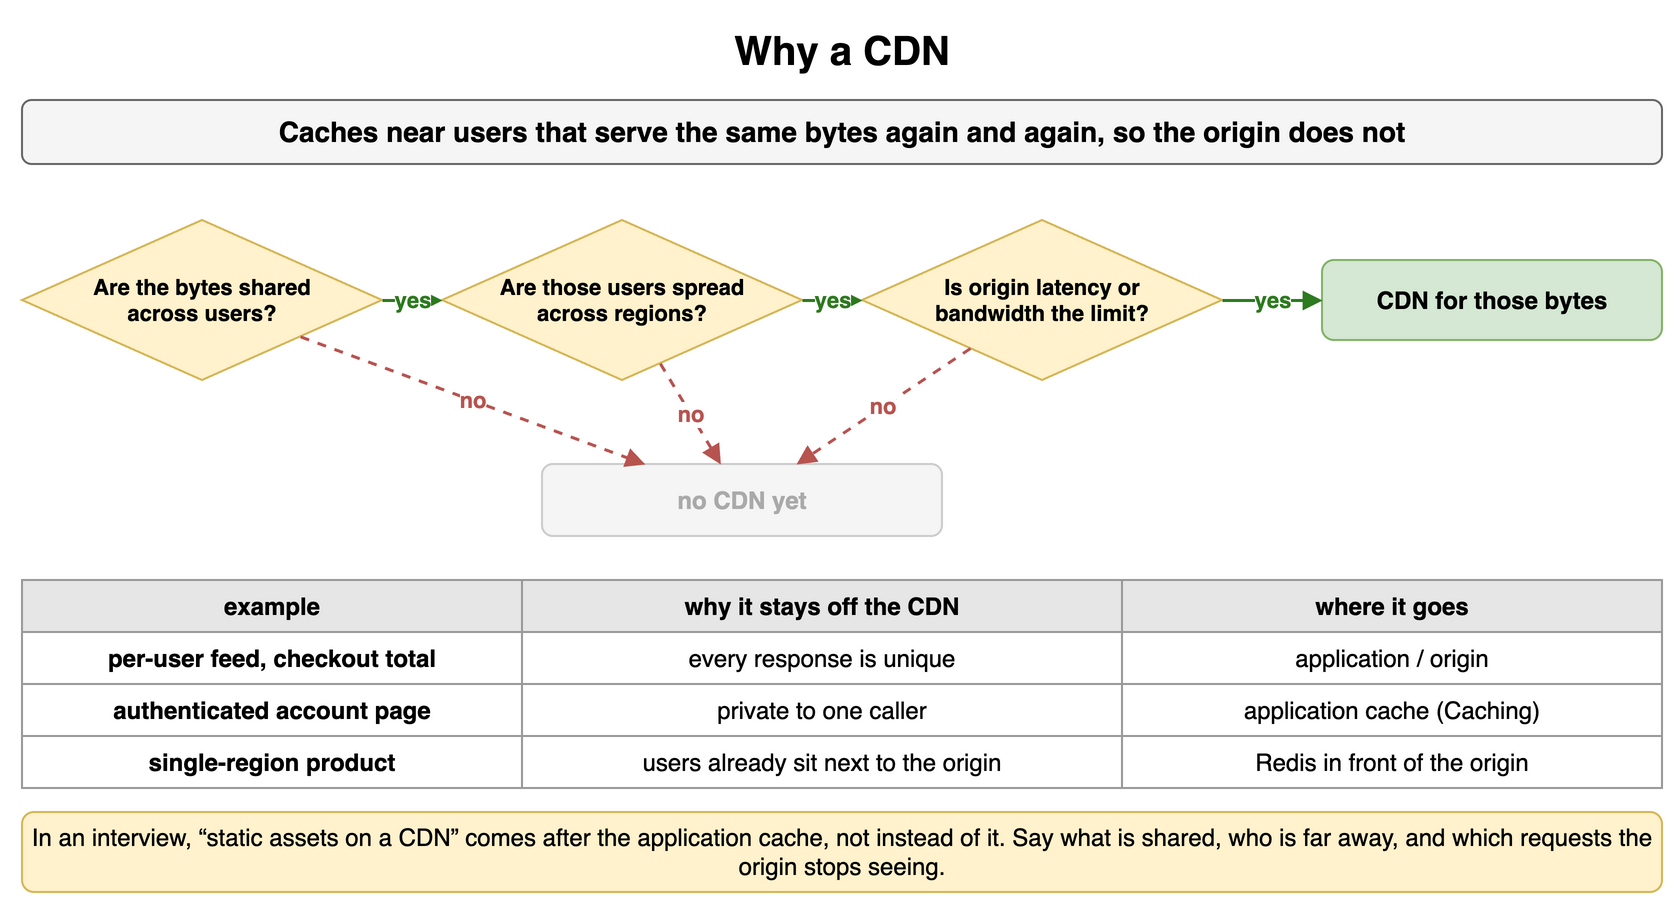

The diagram above was exported from draw.io. Its source (the exported page's mxGraphModel, read from the mxfile embedded in the PNG):
<mxGraphModel dx="900" dy="460" grid="1" gridSize="10" guides="1" tooltips="1" connect="1" arrows="1" fold="1" page="1" pageScale="1" pageWidth="900" pageHeight="460" math="0" shadow="0">
  <root>
    <mxCell id="0" />
    <mxCell id="1" parent="0" />
    <mxCell id="c11" value="Why a CDN" style="text;html=1;align=center;verticalAlign=middle;whiteSpace=wrap;fontSize=20;fontStyle=1;" vertex="1" parent="1">
      <mxGeometry x="40" y="10" width="820" height="30" as="geometry" />
    </mxCell>
    <mxCell id="c12" value="Caches near users that serve the same bytes again and again, so the origin does not" style="rounded=1;whiteSpace=wrap;html=1;fillColor=#f5f5f5;strokeColor=#666666;fontStyle=1;fontSize=14;" vertex="1" parent="1">
      <mxGeometry x="40" y="50" width="820" height="32" as="geometry" />
    </mxCell>
    <mxCell id="c13" value="Are the bytes shared&lt;br&gt;across users?" style="rhombus;whiteSpace=wrap;html=1;fillColor=#fff2cc;strokeColor=#d6b656;fontSize=11;fontStyle=1;" vertex="1" parent="1">
      <mxGeometry x="40" y="110" width="180" height="80" as="geometry" />
    </mxCell>
    <mxCell id="c14" value="Are those users spread&lt;br&gt;across regions?" style="rhombus;whiteSpace=wrap;html=1;fillColor=#fff2cc;strokeColor=#d6b656;fontSize=11;fontStyle=1;" vertex="1" parent="1">
      <mxGeometry x="250" y="110" width="180" height="80" as="geometry" />
    </mxCell>
    <mxCell id="c15" value="yes" style="endArrow=block;endSize=6;html=1;strokeWidth=1.5;strokeColor=#2d7a1f;fontSize=11;labelBackgroundColor=#ffffff;fontColor=#2d7a1f;fontStyle=1;" edge="1" parent="1" source="c13" target="c14">
      <mxGeometry relative="1" as="geometry" />
    </mxCell>
    <mxCell id="c16" value="Is origin latency or&lt;br&gt;bandwidth the limit?" style="rhombus;whiteSpace=wrap;html=1;fillColor=#fff2cc;strokeColor=#d6b656;fontSize=11;fontStyle=1;" vertex="1" parent="1">
      <mxGeometry x="460" y="110" width="180" height="80" as="geometry" />
    </mxCell>
    <mxCell id="c17" value="yes" style="endArrow=block;endSize=6;html=1;strokeWidth=1.5;strokeColor=#2d7a1f;fontSize=11;labelBackgroundColor=#ffffff;fontColor=#2d7a1f;fontStyle=1;" edge="1" parent="1" source="c14" target="c16">
      <mxGeometry relative="1" as="geometry" />
    </mxCell>
    <mxCell id="c18" value="CDN for those bytes" style="rounded=1;whiteSpace=wrap;html=1;fillColor=#d5e8d4;strokeColor=#82b366;fontSize=12;align=center;fontStyle=1;" vertex="1" parent="1">
      <mxGeometry x="690" y="130" width="170" height="40" as="geometry" />
    </mxCell>
    <mxCell id="c19" value="yes" style="endArrow=block;endSize=6;html=1;strokeWidth=1.5;strokeColor=#2d7a1f;fontSize=11;labelBackgroundColor=#ffffff;fontColor=#2d7a1f;fontStyle=1;" edge="1" parent="1" source="c16" target="c18">
      <mxGeometry relative="1" as="geometry" />
    </mxCell>
    <mxCell id="c110" value="no CDN yet" style="rounded=1;whiteSpace=wrap;html=1;fillColor=#f5f5f5;strokeColor=#cccccc;fontSize=12;align=center;fontStyle=1;fontColor=#aaaaaa;" vertex="1" parent="1">
      <mxGeometry x="300" y="232" width="200" height="36" as="geometry" />
    </mxCell>
    <mxCell id="c111" value="no" style="endArrow=block;endSize=6;html=1;strokeWidth=1.5;strokeColor=#b85450;fontSize=11;labelBackgroundColor=#ffffff;fontColor=#b85450;fontStyle=1;dashed=1;" edge="1" parent="1" source="c13" target="c110">
      <mxGeometry relative="1" as="geometry" />
    </mxCell>
    <mxCell id="c112" value="no" style="endArrow=block;endSize=6;html=1;strokeWidth=1.5;strokeColor=#b85450;fontSize=11;labelBackgroundColor=#ffffff;fontColor=#b85450;fontStyle=1;dashed=1;" edge="1" parent="1" source="c14" target="c110">
      <mxGeometry relative="1" as="geometry" />
    </mxCell>
    <mxCell id="c113" value="no" style="endArrow=block;endSize=6;html=1;strokeWidth=1.5;strokeColor=#b85450;fontSize=11;labelBackgroundColor=#ffffff;fontColor=#b85450;fontStyle=1;dashed=1;" edge="1" parent="1" source="c16" target="c110">
      <mxGeometry relative="1" as="geometry" />
    </mxCell>
    <mxCell id="c114" value="example" style="whiteSpace=wrap;html=1;fillColor=#e6e6e6;strokeColor=#999999;fontStyle=1;fontSize=12;" vertex="1" parent="1">
      <mxGeometry x="40" y="290" width="250" height="26" as="geometry" />
    </mxCell>
    <mxCell id="c115" value="why it stays off the CDN" style="whiteSpace=wrap;html=1;fillColor=#e6e6e6;strokeColor=#999999;fontStyle=1;fontSize=12;" vertex="1" parent="1">
      <mxGeometry x="290" y="290" width="300" height="26" as="geometry" />
    </mxCell>
    <mxCell id="c116" value="where it goes" style="whiteSpace=wrap;html=1;fillColor=#e6e6e6;strokeColor=#999999;fontStyle=1;fontSize=12;" vertex="1" parent="1">
      <mxGeometry x="590" y="290" width="270" height="26" as="geometry" />
    </mxCell>
    <mxCell id="c117" value="per-user feed, checkout total" style="whiteSpace=wrap;html=1;strokeColor=#999999;fontSize=12;fillColor=#ffffff;fontStyle=1;" vertex="1" parent="1">
      <mxGeometry x="40" y="316" width="250" height="26" as="geometry" />
    </mxCell>
    <mxCell id="c118" value="every response is unique" style="whiteSpace=wrap;html=1;strokeColor=#999999;fontSize=12;fillColor=#ffffff;" vertex="1" parent="1">
      <mxGeometry x="290" y="316" width="300" height="26" as="geometry" />
    </mxCell>
    <mxCell id="c119" value="application / origin" style="whiteSpace=wrap;html=1;strokeColor=#999999;fontSize=12;fillColor=#ffffff;" vertex="1" parent="1">
      <mxGeometry x="590" y="316" width="270" height="26" as="geometry" />
    </mxCell>
    <mxCell id="c120" value="authenticated account page" style="whiteSpace=wrap;html=1;strokeColor=#999999;fontSize=12;fillColor=#ffffff;fontStyle=1;" vertex="1" parent="1">
      <mxGeometry x="40" y="342" width="250" height="26" as="geometry" />
    </mxCell>
    <mxCell id="c121" value="private to one caller" style="whiteSpace=wrap;html=1;strokeColor=#999999;fontSize=12;fillColor=#ffffff;" vertex="1" parent="1">
      <mxGeometry x="290" y="342" width="300" height="26" as="geometry" />
    </mxCell>
    <mxCell id="c122" value="application cache (Caching)" style="whiteSpace=wrap;html=1;strokeColor=#999999;fontSize=12;fillColor=#ffffff;" vertex="1" parent="1">
      <mxGeometry x="590" y="342" width="270" height="26" as="geometry" />
    </mxCell>
    <mxCell id="c123" value="single-region product" style="whiteSpace=wrap;html=1;strokeColor=#999999;fontSize=12;fillColor=#ffffff;fontStyle=1;" vertex="1" parent="1">
      <mxGeometry x="40" y="368" width="250" height="26" as="geometry" />
    </mxCell>
    <mxCell id="c124" value="users already sit next to the origin" style="whiteSpace=wrap;html=1;strokeColor=#999999;fontSize=12;fillColor=#ffffff;" vertex="1" parent="1">
      <mxGeometry x="290" y="368" width="300" height="26" as="geometry" />
    </mxCell>
    <mxCell id="c125" value="Redis in front of the origin" style="whiteSpace=wrap;html=1;strokeColor=#999999;fontSize=12;fillColor=#ffffff;" vertex="1" parent="1">
      <mxGeometry x="590" y="368" width="270" height="26" as="geometry" />
    </mxCell>
    <mxCell id="c126" value="In an interview, “static assets on a CDN” comes after the application cache, not instead of it. Say what is shared, who is far away, and which requests the origin stops seeing." style="rounded=1;whiteSpace=wrap;html=1;fillColor=#fff2cc;strokeColor=#d6b656;fontSize=12;align=center;" vertex="1" parent="1">
      <mxGeometry x="40" y="406" width="820" height="40" as="geometry" />
    </mxCell>
  </root>
</mxGraphModel>